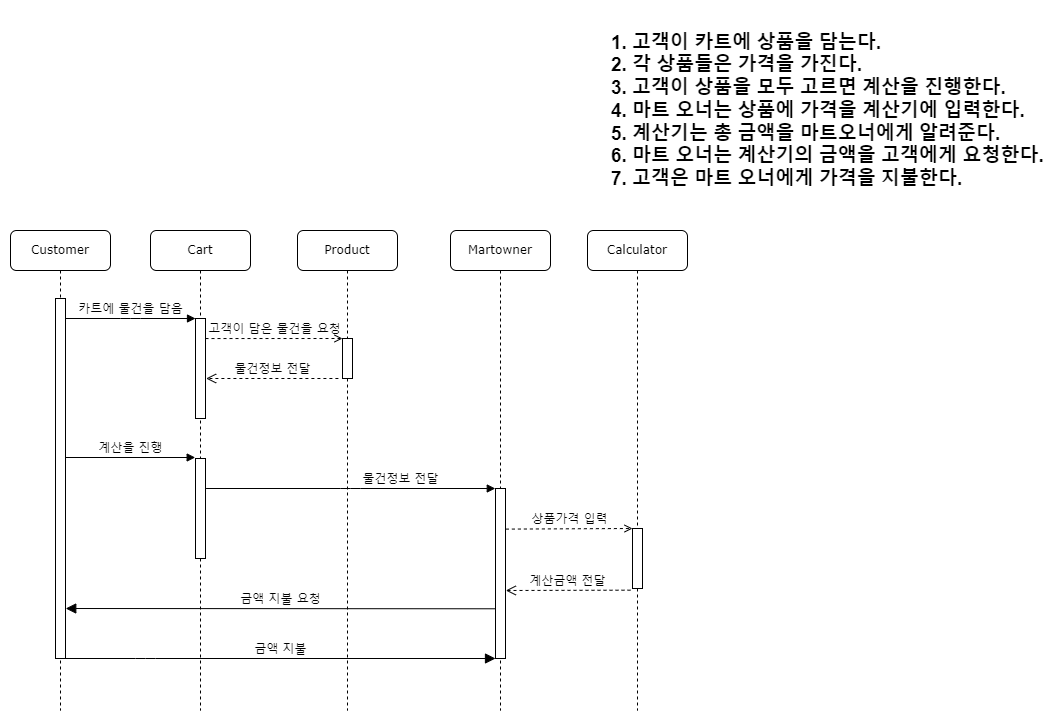

The diagram above was exported from draw.io. Its source (the exported page's mxGraphModel, read from the mxfile embedded in the PNG):
<mxGraphModel dx="1434" dy="738" grid="1" gridSize="10" guides="1" tooltips="1" connect="1" arrows="1" fold="1" page="1" pageScale="1" pageWidth="1100" pageHeight="850" background="none" math="0" shadow="0">
  <root>
    <mxCell id="0" />
    <mxCell id="1" parent="0" />
    <mxCell id="7baba1c4bc27f4b0-2" value="Cart" style="shape=umlLifeline;perimeter=lifelinePerimeter;whiteSpace=wrap;html=1;container=1;collapsible=0;recursiveResize=0;outlineConnect=0;rounded=1;shadow=0;comic=0;labelBackgroundColor=none;strokeWidth=1;fontFamily=Verdana;fontSize=12;align=center;" parent="1" vertex="1">
      <mxGeometry x="170" y="240" width="100" height="480" as="geometry" />
    </mxCell>
    <mxCell id="7baba1c4bc27f4b0-10" value="" style="html=1;points=[];perimeter=orthogonalPerimeter;rounded=0;shadow=0;comic=0;labelBackgroundColor=none;strokeWidth=1;fontFamily=Verdana;fontSize=12;align=center;" parent="7baba1c4bc27f4b0-2" vertex="1">
      <mxGeometry x="45" y="88" width="10" height="100" as="geometry" />
    </mxCell>
    <mxCell id="XOfV3UkkNdiey9Fx-mj_-23" value="물건정보 전달" style="html=1;verticalAlign=bottom;endArrow=open;dashed=1;endSize=8;labelBackgroundColor=none;fontFamily=Verdana;fontSize=12;edgeStyle=elbowEdgeStyle;elbow=vertical;entryX=1.063;entryY=0.594;entryDx=0;entryDy=0;entryPerimeter=0;" parent="7baba1c4bc27f4b0-2" target="7baba1c4bc27f4b0-10" edge="1">
      <mxGeometry relative="1" as="geometry">
        <mxPoint x="60" y="148" as="targetPoint" />
        <Array as="points">
          <mxPoint x="126.89999999999998" y="148" />
        </Array>
        <mxPoint x="187.89999999999998" y="148" as="sourcePoint" />
      </mxGeometry>
    </mxCell>
    <mxCell id="XOfV3UkkNdiey9Fx-mj_-36" value="" style="html=1;points=[];perimeter=orthogonalPerimeter;rounded=0;shadow=0;comic=0;labelBackgroundColor=none;strokeWidth=1;fontFamily=Verdana;fontSize=12;align=center;" parent="7baba1c4bc27f4b0-2" vertex="1">
      <mxGeometry x="45" y="228" width="10" height="100" as="geometry" />
    </mxCell>
    <mxCell id="7baba1c4bc27f4b0-3" value="Product" style="shape=umlLifeline;perimeter=lifelinePerimeter;whiteSpace=wrap;html=1;container=1;collapsible=0;recursiveResize=0;outlineConnect=0;rounded=1;shadow=0;comic=0;labelBackgroundColor=none;strokeWidth=1;fontFamily=Verdana;fontSize=12;align=center;" parent="1" vertex="1">
      <mxGeometry x="317" y="240" width="100" height="480" as="geometry" />
    </mxCell>
    <mxCell id="7baba1c4bc27f4b0-13" value="" style="html=1;points=[];perimeter=orthogonalPerimeter;rounded=0;shadow=0;comic=0;labelBackgroundColor=none;strokeWidth=1;fontFamily=Verdana;fontSize=12;align=center;" parent="7baba1c4bc27f4b0-3" vertex="1">
      <mxGeometry x="45" y="108" width="10" height="40" as="geometry" />
    </mxCell>
    <mxCell id="7baba1c4bc27f4b0-14" value="고객이 담은 물건을 요청" style="html=1;verticalAlign=bottom;endArrow=open;entryX=0;entryY=0;labelBackgroundColor=none;fontFamily=Verdana;fontSize=12;edgeStyle=elbowEdgeStyle;elbow=vertical;dashed=1;endFill=0;" parent="7baba1c4bc27f4b0-3" edge="1">
      <mxGeometry relative="1" as="geometry">
        <mxPoint x="-92" y="108.05000000000001" as="sourcePoint" />
        <mxPoint x="45" y="108.05000000000001" as="targetPoint" />
      </mxGeometry>
    </mxCell>
    <mxCell id="7baba1c4bc27f4b0-4" value="Martowner" style="shape=umlLifeline;perimeter=lifelinePerimeter;whiteSpace=wrap;html=1;container=1;collapsible=0;recursiveResize=0;outlineConnect=0;rounded=1;shadow=0;comic=0;labelBackgroundColor=none;strokeWidth=1;fontFamily=Verdana;fontSize=12;align=center;" parent="1" vertex="1">
      <mxGeometry x="470" y="240" width="100" height="480" as="geometry" />
    </mxCell>
    <mxCell id="7baba1c4bc27f4b0-16" value="" style="html=1;points=[];perimeter=orthogonalPerimeter;rounded=0;shadow=0;comic=0;labelBackgroundColor=none;strokeWidth=1;fontFamily=Verdana;fontSize=12;align=center;" parent="7baba1c4bc27f4b0-4" vertex="1">
      <mxGeometry x="45" y="258" width="10" height="170" as="geometry" />
    </mxCell>
    <mxCell id="XOfV3UkkNdiey9Fx-mj_-35" value="금액 지불" style="html=1;verticalAlign=bottom;endArrow=block;endSize=8;labelBackgroundColor=none;fontFamily=Verdana;fontSize=12;edgeStyle=elbowEdgeStyle;elbow=vertical;endFill=1;" parent="7baba1c4bc27f4b0-4" edge="1">
      <mxGeometry relative="1" as="geometry">
        <mxPoint x="45.00000000000006" y="428" as="targetPoint" />
        <Array as="points">
          <mxPoint x="-305" y="428" />
        </Array>
        <mxPoint x="-385.18965517241395" y="428" as="sourcePoint" />
      </mxGeometry>
    </mxCell>
    <mxCell id="7baba1c4bc27f4b0-8" value="&lt;font style=&quot;vertical-align: inherit;&quot;&gt;&lt;font style=&quot;vertical-align: inherit;&quot;&gt;Customer&lt;/font&gt;&lt;/font&gt;" style="shape=umlLifeline;perimeter=lifelinePerimeter;whiteSpace=wrap;html=1;container=1;collapsible=0;recursiveResize=0;outlineConnect=0;rounded=1;shadow=0;comic=0;labelBackgroundColor=none;strokeWidth=1;fontFamily=Verdana;fontSize=12;align=center;" parent="1" vertex="1">
      <mxGeometry x="30" y="240" width="100" height="480" as="geometry" />
    </mxCell>
    <mxCell id="7baba1c4bc27f4b0-9" value="" style="html=1;points=[];perimeter=orthogonalPerimeter;rounded=0;shadow=0;comic=0;labelBackgroundColor=none;strokeWidth=1;fontFamily=Verdana;fontSize=12;align=center;" parent="7baba1c4bc27f4b0-8" vertex="1">
      <mxGeometry x="45" y="68" width="10" height="360" as="geometry" />
    </mxCell>
    <mxCell id="XOfV3UkkNdiey9Fx-mj_-33" value="금액 지불 요청" style="html=1;verticalAlign=bottom;endArrow=block;endSize=8;labelBackgroundColor=none;fontFamily=Verdana;fontSize=12;edgeStyle=elbowEdgeStyle;elbow=vertical;endFill=1;" parent="7baba1c4bc27f4b0-8" edge="1">
      <mxGeometry relative="1" as="geometry">
        <mxPoint x="55.25" y="378" as="targetPoint" />
        <Array as="points" />
        <mxPoint x="484.75" y="378.2803448275863" as="sourcePoint" />
      </mxGeometry>
    </mxCell>
    <mxCell id="7baba1c4bc27f4b0-11" value="카트에 물건을 담음" style="html=1;verticalAlign=bottom;endArrow=block;entryX=0;entryY=0;labelBackgroundColor=none;fontFamily=Verdana;fontSize=12;edgeStyle=elbowEdgeStyle;elbow=vertical;" parent="1" source="7baba1c4bc27f4b0-9" target="7baba1c4bc27f4b0-10" edge="1">
      <mxGeometry relative="1" as="geometry">
        <mxPoint x="150" y="338" as="sourcePoint" />
      </mxGeometry>
    </mxCell>
    <mxCell id="XOfV3UkkNdiey9Fx-mj_-12" value="&lt;ol style=&quot;font-size: 19px;&quot;&gt;&lt;li style=&quot;font-size: 19px;&quot;&gt;고객이 카트에 상품을 담는다.&lt;/li&gt;&lt;li style=&quot;font-size: 19px;&quot;&gt;각 상품들은 가격을 가진다.&lt;/li&gt;&lt;li style=&quot;font-size: 19px;&quot;&gt;고객이 상품을 모두 고르면 계산을 진행한다.&lt;/li&gt;&lt;li style=&quot;font-size: 19px;&quot;&gt;마트 오너는 상품에 가격을 계산기에 입력한다.&lt;/li&gt;&lt;li style=&quot;font-size: 19px;&quot;&gt;계산기는 총 금액을 마트오너에게 알려준다.&lt;/li&gt;&lt;li style=&quot;font-size: 19px;&quot;&gt;마트 오너는 계산기의 금액을 고객에게 요청한다.&lt;/li&gt;&lt;li style=&quot;font-size: 19px;&quot;&gt;고객은 마트 오너에게 가격을 지불한다.&lt;/li&gt;&lt;/ol&gt;" style="text;strokeColor=none;fillColor=none;html=1;whiteSpace=wrap;verticalAlign=middle;overflow=hidden;fontSize=19;fontStyle=1" parent="1" vertex="1">
      <mxGeometry x="610" y="20" width="460" height="200" as="geometry" />
    </mxCell>
    <mxCell id="XOfV3UkkNdiey9Fx-mj_-18" value="Calculator" style="shape=umlLifeline;perimeter=lifelinePerimeter;whiteSpace=wrap;html=1;container=1;collapsible=0;recursiveResize=0;outlineConnect=0;rounded=1;shadow=0;comic=0;labelBackgroundColor=none;strokeWidth=1;fontFamily=Verdana;fontSize=12;align=center;" parent="1" vertex="1">
      <mxGeometry x="607" y="240" width="100" height="480" as="geometry" />
    </mxCell>
    <mxCell id="XOfV3UkkNdiey9Fx-mj_-21" value="상품가격 입력" style="html=1;verticalAlign=bottom;endArrow=open;labelBackgroundColor=none;fontFamily=Verdana;fontSize=12;edgeStyle=elbowEdgeStyle;elbow=vertical;exitX=0.98;exitY=0.17;exitDx=0;exitDy=0;exitPerimeter=0;rounded=0;curved=0;entryX=-0.039;entryY=0.002;entryDx=0;entryDy=0;entryPerimeter=0;dashed=1;endFill=0;" parent="XOfV3UkkNdiey9Fx-mj_-18" edge="1">
      <mxGeometry relative="1" as="geometry">
        <mxPoint x="-81.61" y="298.6" as="sourcePoint" />
        <Array as="points">
          <mxPoint x="-73.40999999999995" y="298" />
        </Array>
        <mxPoint x="45.000000000000355" y="298.24" as="targetPoint" />
      </mxGeometry>
    </mxCell>
    <mxCell id="XOfV3UkkNdiey9Fx-mj_-20" value="" style="html=1;points=[];perimeter=orthogonalPerimeter;rounded=0;shadow=0;comic=0;labelBackgroundColor=none;strokeWidth=1;fontFamily=Verdana;fontSize=12;align=center;" parent="XOfV3UkkNdiey9Fx-mj_-18" vertex="1">
      <mxGeometry x="45" y="298" width="10" height="60" as="geometry" />
    </mxCell>
    <mxCell id="XOfV3UkkNdiey9Fx-mj_-32" value="계산금액 전달" style="html=1;verticalAlign=bottom;endArrow=open;dashed=1;endSize=8;labelBackgroundColor=none;fontFamily=Verdana;fontSize=12;edgeStyle=elbowEdgeStyle;elbow=vertical;exitX=-0.2;exitY=1.028;exitDx=0;exitDy=0;exitPerimeter=0;entryX=1.033;entryY=0.155;entryDx=0;entryDy=0;entryPerimeter=0;" parent="1" source="XOfV3UkkNdiey9Fx-mj_-20" edge="1">
      <mxGeometry relative="1" as="geometry">
        <mxPoint x="525.33" y="599.6999999999999" as="targetPoint" />
        <Array as="points" />
        <mxPoint x="382" y="539" as="sourcePoint" />
      </mxGeometry>
    </mxCell>
    <mxCell id="XOfV3UkkNdiey9Fx-mj_-37" value="계산을 진행" style="html=1;verticalAlign=bottom;endArrow=block;labelBackgroundColor=none;fontFamily=Verdana;fontSize=12;edgeStyle=elbowEdgeStyle;elbow=vertical;entryX=-0.032;entryY=-0.006;entryDx=0;entryDy=0;entryPerimeter=0;" parent="1" source="7baba1c4bc27f4b0-9" target="XOfV3UkkNdiey9Fx-mj_-36" edge="1">
      <mxGeometry relative="1" as="geometry">
        <mxPoint x="90" y="468" as="sourcePoint" />
        <mxPoint x="190" y="468" as="targetPoint" />
      </mxGeometry>
    </mxCell>
    <mxCell id="XOfV3UkkNdiey9Fx-mj_-38" value="물건정보 전달" style="html=1;verticalAlign=bottom;endArrow=block;labelBackgroundColor=none;fontFamily=Verdana;fontSize=12;edgeStyle=elbowEdgeStyle;elbow=vertical;exitX=1.057;exitY=0.3;exitDx=0;exitDy=0;exitPerimeter=0;entryX=-0.022;entryY=0;entryDx=0;entryDy=0;entryPerimeter=0;" parent="1" source="XOfV3UkkNdiey9Fx-mj_-36" target="7baba1c4bc27f4b0-16" edge="1">
      <mxGeometry x="0.3438" relative="1" as="geometry">
        <mxPoint x="230" y="498.14" as="sourcePoint" />
        <mxPoint x="510" y="498" as="targetPoint" />
        <mxPoint as="offset" />
      </mxGeometry>
    </mxCell>
  </root>
</mxGraphModel>